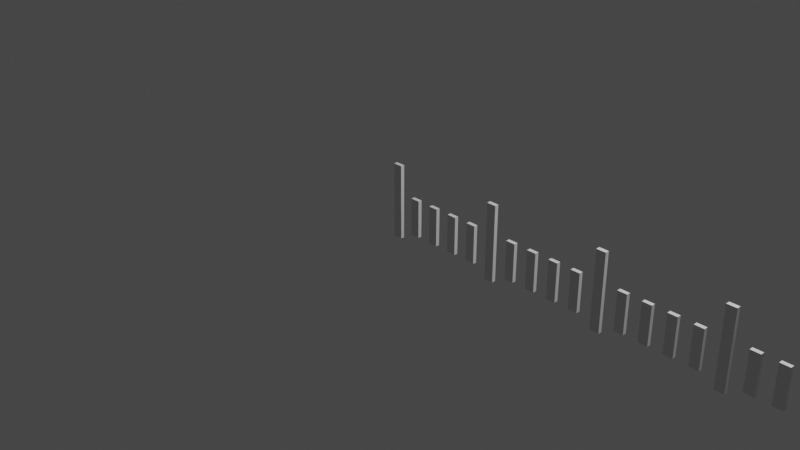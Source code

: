 # Source: ruler.blend  (saved by Blender 3.4.6; exported with 4.5.12 LTS)
import bpy
from mathutils import Matrix  # noqa: F401  (used for matrix-valued properties, if any)

bpy.ops.wm.read_factory_settings(use_empty=True)
scene = bpy.context.scene
scene.name = 'Scene'

# ---- collections
col_collection = bpy.data.collections.new('Collection'); scene.collection.children.link(col_collection)

# ---- world
world_world = bpy.data.worlds.new('World'); scene.world = world_world
world_world.use_nodes = True; world_world.node_tree.nodes.clear()
_N = world_world.node_tree.nodes; _L = world_world.node_tree.links
n0 = _N.new('ShaderNodeOutputWorld'); n0.name = 'World Output'; n0.location = (300, 300)
n1 = _N.new('ShaderNodeBackground'); n1.name = 'Background'; n1.location = (10, 300)
n1.inputs[0].default_value = (0.05088, 0.05088, 0.05088, 1.0)
_L.new(n1.outputs[0], n0.inputs[0])
n0.is_active_output = True
world_world.color = (0.05088, 0.05088, 0.05088)
world_world.use_sun_shadow = False
world_world.sun_shadow_jitter_overblur = 0.0

# ---- cameras
cam_camera = bpy.data.cameras.new('Camera')
cam_camera.clip_end = 100.0
cam_camera.ortho_scale = 7.314

# ---- lights
light_light = bpy.data.lights.new('Light', 'POINT')
light_light.transmission_factor = 0.0
light_light.energy = 1000.0
light_light.shadow_soft_size = 0.1
light_light.shadow_maximum_resolution = 0.006
light_light.use_absolute_resolution = True

# ---- meshes
me_cube_022 = bpy.data.meshes.new('Cube.022')
me_cube_022.from_pydata([(-0.05, -0.02, -0.4), (-0.05, -0.02, 0.4), (-0.05, 0.02, -0.4), (-0.05, 0.02, 0.4), (0.05, -0.02, -0.4), (0.05, -0.02, 0.4), (0.05, 0.02, -0.4), (0.05, 0.02, 0.4)], [], [(0, 1, 3, 2), (2, 3, 7, 6), (6, 7, 5, 4), (4, 5, 1, 0), (2, 6, 4, 0), (7, 3, 1, 5)])
_uv = me_cube_022.uv_layers.new(name='UVMap')
_uv.uv.foreach_set('vector', [0.375, 0.0, 0.625, 0.0, 0.625, 0.25, 0.375, 0.25, 0.375, 0.25, 0.625, 0.25, 0.625, 0.5, 0.375, 0.5, 0.375, 0.5, 0.625, 0.5, 0.625, 0.75, 0.375, 0.75, 0.375, 0.75, 0.625, 0.75, 0.625, 1.0, 0.375, 1.0, 0.125, 0.5, 0.375, 0.5, 0.375, 0.75, 0.125, 0.75, 0.625, 0.5, 0.875, 0.5, 0.875, 0.75, 0.625, 0.75])
me_cube_022.update()
me_cube_023 = bpy.data.meshes.new('Cube.023')
me_cube_023.from_pydata([(-0.05, -0.02, -0.2), (-0.05, -0.02, 0.2), (-0.05, 0.02, -0.2), (-0.05, 0.02, 0.2), (0.05, -0.02, -0.2), (0.05, -0.02, 0.2), (0.05, 0.02, -0.2), (0.05, 0.02, 0.2)], [], [(0, 1, 3, 2), (2, 3, 7, 6), (6, 7, 5, 4), (4, 5, 1, 0), (2, 6, 4, 0), (7, 3, 1, 5)])
_uv = me_cube_023.uv_layers.new(name='UVMap')
_uv.uv.foreach_set('vector', [0.375, 0.0, 0.625, 0.0, 0.625, 0.25, 0.375, 0.25, 0.375, 0.25, 0.625, 0.25, 0.625, 0.5, 0.375, 0.5, 0.375, 0.5, 0.625, 0.5, 0.625, 0.75, 0.375, 0.75, 0.375, 0.75, 0.625, 0.75, 0.625, 1.0, 0.375, 1.0, 0.125, 0.5, 0.375, 0.5, 0.375, 0.75, 0.125, 0.75, 0.625, 0.5, 0.875, 0.5, 0.875, 0.75, 0.625, 0.75])
me_cube_023.update()
me_cube_024 = bpy.data.meshes.new('Cube.024')
me_cube_024.from_pydata([(-0.05, -0.02, -0.2), (-0.05, -0.02, 0.2), (-0.05, 0.02, -0.2), (-0.05, 0.02, 0.2), (0.05, -0.02, -0.2), (0.05, -0.02, 0.2), (0.05, 0.02, -0.2), (0.05, 0.02, 0.2)], [], [(0, 1, 3, 2), (2, 3, 7, 6), (6, 7, 5, 4), (4, 5, 1, 0), (2, 6, 4, 0), (7, 3, 1, 5)])
_uv = me_cube_024.uv_layers.new(name='UVMap')
_uv.uv.foreach_set('vector', [0.375, 0.0, 0.625, 0.0, 0.625, 0.25, 0.375, 0.25, 0.375, 0.25, 0.625, 0.25, 0.625, 0.5, 0.375, 0.5, 0.375, 0.5, 0.625, 0.5, 0.625, 0.75, 0.375, 0.75, 0.375, 0.75, 0.625, 0.75, 0.625, 1.0, 0.375, 1.0, 0.125, 0.5, 0.375, 0.5, 0.375, 0.75, 0.125, 0.75, 0.625, 0.5, 0.875, 0.5, 0.875, 0.75, 0.625, 0.75])
me_cube_024.update()
me_cube_025 = bpy.data.meshes.new('Cube.025')
me_cube_025.from_pydata([(-0.05, -0.02, -0.2), (-0.05, -0.02, 0.2), (-0.05, 0.02, -0.2), (-0.05, 0.02, 0.2), (0.05, -0.02, -0.2), (0.05, -0.02, 0.2), (0.05, 0.02, -0.2), (0.05, 0.02, 0.2)], [], [(0, 1, 3, 2), (2, 3, 7, 6), (6, 7, 5, 4), (4, 5, 1, 0), (2, 6, 4, 0), (7, 3, 1, 5)])
_uv = me_cube_025.uv_layers.new(name='UVMap')
_uv.uv.foreach_set('vector', [0.375, 0.0, 0.625, 0.0, 0.625, 0.25, 0.375, 0.25, 0.375, 0.25, 0.625, 0.25, 0.625, 0.5, 0.375, 0.5, 0.375, 0.5, 0.625, 0.5, 0.625, 0.75, 0.375, 0.75, 0.375, 0.75, 0.625, 0.75, 0.625, 1.0, 0.375, 1.0, 0.125, 0.5, 0.375, 0.5, 0.375, 0.75, 0.125, 0.75, 0.625, 0.5, 0.875, 0.5, 0.875, 0.75, 0.625, 0.75])
me_cube_025.update()
me_cube_026 = bpy.data.meshes.new('Cube.026')
me_cube_026.from_pydata([(-0.05, -0.02, -0.2), (-0.05, -0.02, 0.2), (-0.05, 0.02, -0.2), (-0.05, 0.02, 0.2), (0.05, -0.02, -0.2), (0.05, -0.02, 0.2), (0.05, 0.02, -0.2), (0.05, 0.02, 0.2)], [], [(0, 1, 3, 2), (2, 3, 7, 6), (6, 7, 5, 4), (4, 5, 1, 0), (2, 6, 4, 0), (7, 3, 1, 5)])
_uv = me_cube_026.uv_layers.new(name='UVMap')
_uv.uv.foreach_set('vector', [0.375, 0.0, 0.625, 0.0, 0.625, 0.25, 0.375, 0.25, 0.375, 0.25, 0.625, 0.25, 0.625, 0.5, 0.375, 0.5, 0.375, 0.5, 0.625, 0.5, 0.625, 0.75, 0.375, 0.75, 0.375, 0.75, 0.625, 0.75, 0.625, 1.0, 0.375, 1.0, 0.125, 0.5, 0.375, 0.5, 0.375, 0.75, 0.125, 0.75, 0.625, 0.5, 0.875, 0.5, 0.875, 0.75, 0.625, 0.75])
me_cube_026.update()
me_cube_027 = bpy.data.meshes.new('Cube.027')
me_cube_027.from_pydata([(-0.05, -0.02, -0.4), (-0.05, -0.02, 0.4), (-0.05, 0.02, -0.4), (-0.05, 0.02, 0.4), (0.05, -0.02, -0.4), (0.05, -0.02, 0.4), (0.05, 0.02, -0.4), (0.05, 0.02, 0.4)], [], [(0, 1, 3, 2), (2, 3, 7, 6), (6, 7, 5, 4), (4, 5, 1, 0), (2, 6, 4, 0), (7, 3, 1, 5)])
_uv = me_cube_027.uv_layers.new(name='UVMap')
_uv.uv.foreach_set('vector', [0.375, 0.0, 0.625, 0.0, 0.625, 0.25, 0.375, 0.25, 0.375, 0.25, 0.625, 0.25, 0.625, 0.5, 0.375, 0.5, 0.375, 0.5, 0.625, 0.5, 0.625, 0.75, 0.375, 0.75, 0.375, 0.75, 0.625, 0.75, 0.625, 1.0, 0.375, 1.0, 0.125, 0.5, 0.375, 0.5, 0.375, 0.75, 0.125, 0.75, 0.625, 0.5, 0.875, 0.5, 0.875, 0.75, 0.625, 0.75])
me_cube_027.update()
me_cube_028 = bpy.data.meshes.new('Cube.028')
me_cube_028.from_pydata([(-0.05, -0.02, -0.2), (-0.05, -0.02, 0.2), (-0.05, 0.02, -0.2), (-0.05, 0.02, 0.2), (0.05, -0.02, -0.2), (0.05, -0.02, 0.2), (0.05, 0.02, -0.2), (0.05, 0.02, 0.2)], [], [(0, 1, 3, 2), (2, 3, 7, 6), (6, 7, 5, 4), (4, 5, 1, 0), (2, 6, 4, 0), (7, 3, 1, 5)])
_uv = me_cube_028.uv_layers.new(name='UVMap')
_uv.uv.foreach_set('vector', [0.375, 0.0, 0.625, 0.0, 0.625, 0.25, 0.375, 0.25, 0.375, 0.25, 0.625, 0.25, 0.625, 0.5, 0.375, 0.5, 0.375, 0.5, 0.625, 0.5, 0.625, 0.75, 0.375, 0.75, 0.375, 0.75, 0.625, 0.75, 0.625, 1.0, 0.375, 1.0, 0.125, 0.5, 0.375, 0.5, 0.375, 0.75, 0.125, 0.75, 0.625, 0.5, 0.875, 0.5, 0.875, 0.75, 0.625, 0.75])
me_cube_028.update()
me_cube_029 = bpy.data.meshes.new('Cube.029')
me_cube_029.from_pydata([(-0.05, -0.02, -0.2), (-0.05, -0.02, 0.2), (-0.05, 0.02, -0.2), (-0.05, 0.02, 0.2), (0.05, -0.02, -0.2), (0.05, -0.02, 0.2), (0.05, 0.02, -0.2), (0.05, 0.02, 0.2)], [], [(0, 1, 3, 2), (2, 3, 7, 6), (6, 7, 5, 4), (4, 5, 1, 0), (2, 6, 4, 0), (7, 3, 1, 5)])
_uv = me_cube_029.uv_layers.new(name='UVMap')
_uv.uv.foreach_set('vector', [0.375, 0.0, 0.625, 0.0, 0.625, 0.25, 0.375, 0.25, 0.375, 0.25, 0.625, 0.25, 0.625, 0.5, 0.375, 0.5, 0.375, 0.5, 0.625, 0.5, 0.625, 0.75, 0.375, 0.75, 0.375, 0.75, 0.625, 0.75, 0.625, 1.0, 0.375, 1.0, 0.125, 0.5, 0.375, 0.5, 0.375, 0.75, 0.125, 0.75, 0.625, 0.5, 0.875, 0.5, 0.875, 0.75, 0.625, 0.75])
me_cube_029.update()
me_cube_030 = bpy.data.meshes.new('Cube.030')
me_cube_030.from_pydata([(-0.05, -0.02, -0.2), (-0.05, -0.02, 0.2), (-0.05, 0.02, -0.2), (-0.05, 0.02, 0.2), (0.05, -0.02, -0.2), (0.05, -0.02, 0.2), (0.05, 0.02, -0.2), (0.05, 0.02, 0.2)], [], [(0, 1, 3, 2), (2, 3, 7, 6), (6, 7, 5, 4), (4, 5, 1, 0), (2, 6, 4, 0), (7, 3, 1, 5)])
_uv = me_cube_030.uv_layers.new(name='UVMap')
_uv.uv.foreach_set('vector', [0.375, 0.0, 0.625, 0.0, 0.625, 0.25, 0.375, 0.25, 0.375, 0.25, 0.625, 0.25, 0.625, 0.5, 0.375, 0.5, 0.375, 0.5, 0.625, 0.5, 0.625, 0.75, 0.375, 0.75, 0.375, 0.75, 0.625, 0.75, 0.625, 1.0, 0.375, 1.0, 0.125, 0.5, 0.375, 0.5, 0.375, 0.75, 0.125, 0.75, 0.625, 0.5, 0.875, 0.5, 0.875, 0.75, 0.625, 0.75])
me_cube_030.update()
me_cube_031 = bpy.data.meshes.new('Cube.031')
me_cube_031.from_pydata([(-0.05, -0.02, -0.2), (-0.05, -0.02, 0.2), (-0.05, 0.02, -0.2), (-0.05, 0.02, 0.2), (0.05, -0.02, -0.2), (0.05, -0.02, 0.2), (0.05, 0.02, -0.2), (0.05, 0.02, 0.2)], [], [(0, 1, 3, 2), (2, 3, 7, 6), (6, 7, 5, 4), (4, 5, 1, 0), (2, 6, 4, 0), (7, 3, 1, 5)])
_uv = me_cube_031.uv_layers.new(name='UVMap')
_uv.uv.foreach_set('vector', [0.375, 0.0, 0.625, 0.0, 0.625, 0.25, 0.375, 0.25, 0.375, 0.25, 0.625, 0.25, 0.625, 0.5, 0.375, 0.5, 0.375, 0.5, 0.625, 0.5, 0.625, 0.75, 0.375, 0.75, 0.375, 0.75, 0.625, 0.75, 0.625, 1.0, 0.375, 1.0, 0.125, 0.5, 0.375, 0.5, 0.375, 0.75, 0.125, 0.75, 0.625, 0.5, 0.875, 0.5, 0.875, 0.75, 0.625, 0.75])
me_cube_031.update()
me_cube_032 = bpy.data.meshes.new('Cube.032')
me_cube_032.from_pydata([(-0.05, -0.02, -0.4), (-0.05, -0.02, 0.4), (-0.05, 0.02, -0.4), (-0.05, 0.02, 0.4), (0.05, -0.02, -0.4), (0.05, -0.02, 0.4), (0.05, 0.02, -0.4), (0.05, 0.02, 0.4)], [], [(0, 1, 3, 2), (2, 3, 7, 6), (6, 7, 5, 4), (4, 5, 1, 0), (2, 6, 4, 0), (7, 3, 1, 5)])
_uv = me_cube_032.uv_layers.new(name='UVMap')
_uv.uv.foreach_set('vector', [0.375, 0.0, 0.625, 0.0, 0.625, 0.25, 0.375, 0.25, 0.375, 0.25, 0.625, 0.25, 0.625, 0.5, 0.375, 0.5, 0.375, 0.5, 0.625, 0.5, 0.625, 0.75, 0.375, 0.75, 0.375, 0.75, 0.625, 0.75, 0.625, 1.0, 0.375, 1.0, 0.125, 0.5, 0.375, 0.5, 0.375, 0.75, 0.125, 0.75, 0.625, 0.5, 0.875, 0.5, 0.875, 0.75, 0.625, 0.75])
me_cube_032.update()
me_cube_033 = bpy.data.meshes.new('Cube.033')
me_cube_033.from_pydata([(-0.05, -0.02, -0.2), (-0.05, -0.02, 0.2), (-0.05, 0.02, -0.2), (-0.05, 0.02, 0.2), (0.05, -0.02, -0.2), (0.05, -0.02, 0.2), (0.05, 0.02, -0.2), (0.05, 0.02, 0.2)], [], [(0, 1, 3, 2), (2, 3, 7, 6), (6, 7, 5, 4), (4, 5, 1, 0), (2, 6, 4, 0), (7, 3, 1, 5)])
_uv = me_cube_033.uv_layers.new(name='UVMap')
_uv.uv.foreach_set('vector', [0.375, 0.0, 0.625, 0.0, 0.625, 0.25, 0.375, 0.25, 0.375, 0.25, 0.625, 0.25, 0.625, 0.5, 0.375, 0.5, 0.375, 0.5, 0.625, 0.5, 0.625, 0.75, 0.375, 0.75, 0.375, 0.75, 0.625, 0.75, 0.625, 1.0, 0.375, 1.0, 0.125, 0.5, 0.375, 0.5, 0.375, 0.75, 0.125, 0.75, 0.625, 0.5, 0.875, 0.5, 0.875, 0.75, 0.625, 0.75])
me_cube_033.update()
me_cube_034 = bpy.data.meshes.new('Cube.034')
me_cube_034.from_pydata([(-0.05, -0.02, -0.2), (-0.05, -0.02, 0.2), (-0.05, 0.02, -0.2), (-0.05, 0.02, 0.2), (0.05, -0.02, -0.2), (0.05, -0.02, 0.2), (0.05, 0.02, -0.2), (0.05, 0.02, 0.2)], [], [(0, 1, 3, 2), (2, 3, 7, 6), (6, 7, 5, 4), (4, 5, 1, 0), (2, 6, 4, 0), (7, 3, 1, 5)])
_uv = me_cube_034.uv_layers.new(name='UVMap')
_uv.uv.foreach_set('vector', [0.375, 0.0, 0.625, 0.0, 0.625, 0.25, 0.375, 0.25, 0.375, 0.25, 0.625, 0.25, 0.625, 0.5, 0.375, 0.5, 0.375, 0.5, 0.625, 0.5, 0.625, 0.75, 0.375, 0.75, 0.375, 0.75, 0.625, 0.75, 0.625, 1.0, 0.375, 1.0, 0.125, 0.5, 0.375, 0.5, 0.375, 0.75, 0.125, 0.75, 0.625, 0.5, 0.875, 0.5, 0.875, 0.75, 0.625, 0.75])
me_cube_034.update()
me_cube_035 = bpy.data.meshes.new('Cube.035')
me_cube_035.from_pydata([(-0.05, -0.02, -0.2), (-0.05, -0.02, 0.2), (-0.05, 0.02, -0.2), (-0.05, 0.02, 0.2), (0.05, -0.02, -0.2), (0.05, -0.02, 0.2), (0.05, 0.02, -0.2), (0.05, 0.02, 0.2)], [], [(0, 1, 3, 2), (2, 3, 7, 6), (6, 7, 5, 4), (4, 5, 1, 0), (2, 6, 4, 0), (7, 3, 1, 5)])
_uv = me_cube_035.uv_layers.new(name='UVMap')
_uv.uv.foreach_set('vector', [0.375, 0.0, 0.625, 0.0, 0.625, 0.25, 0.375, 0.25, 0.375, 0.25, 0.625, 0.25, 0.625, 0.5, 0.375, 0.5, 0.375, 0.5, 0.625, 0.5, 0.625, 0.75, 0.375, 0.75, 0.375, 0.75, 0.625, 0.75, 0.625, 1.0, 0.375, 1.0, 0.125, 0.5, 0.375, 0.5, 0.375, 0.75, 0.125, 0.75, 0.625, 0.5, 0.875, 0.5, 0.875, 0.75, 0.625, 0.75])
me_cube_035.update()
me_cube_036 = bpy.data.meshes.new('Cube.036')
me_cube_036.from_pydata([(-0.05, -0.02, -0.2), (-0.05, -0.02, 0.2), (-0.05, 0.02, -0.2), (-0.05, 0.02, 0.2), (0.05, -0.02, -0.2), (0.05, -0.02, 0.2), (0.05, 0.02, -0.2), (0.05, 0.02, 0.2)], [], [(0, 1, 3, 2), (2, 3, 7, 6), (6, 7, 5, 4), (4, 5, 1, 0), (2, 6, 4, 0), (7, 3, 1, 5)])
_uv = me_cube_036.uv_layers.new(name='UVMap')
_uv.uv.foreach_set('vector', [0.375, 0.0, 0.625, 0.0, 0.625, 0.25, 0.375, 0.25, 0.375, 0.25, 0.625, 0.25, 0.625, 0.5, 0.375, 0.5, 0.375, 0.5, 0.625, 0.5, 0.625, 0.75, 0.375, 0.75, 0.375, 0.75, 0.625, 0.75, 0.625, 1.0, 0.375, 1.0, 0.125, 0.5, 0.375, 0.5, 0.375, 0.75, 0.125, 0.75, 0.625, 0.5, 0.875, 0.5, 0.875, 0.75, 0.625, 0.75])
me_cube_036.update()
me_cube_037 = bpy.data.meshes.new('Cube.037')
me_cube_037.from_pydata([(-0.05, -0.02, -0.4), (-0.05, -0.02, 0.4), (-0.05, 0.02, -0.4), (-0.05, 0.02, 0.4), (0.05, -0.02, -0.4), (0.05, -0.02, 0.4), (0.05, 0.02, -0.4), (0.05, 0.02, 0.4)], [], [(0, 1, 3, 2), (2, 3, 7, 6), (6, 7, 5, 4), (4, 5, 1, 0), (2, 6, 4, 0), (7, 3, 1, 5)])
_uv = me_cube_037.uv_layers.new(name='UVMap')
_uv.uv.foreach_set('vector', [0.375, 0.0, 0.625, 0.0, 0.625, 0.25, 0.375, 0.25, 0.375, 0.25, 0.625, 0.25, 0.625, 0.5, 0.375, 0.5, 0.375, 0.5, 0.625, 0.5, 0.625, 0.75, 0.375, 0.75, 0.375, 0.75, 0.625, 0.75, 0.625, 1.0, 0.375, 1.0, 0.125, 0.5, 0.375, 0.5, 0.375, 0.75, 0.125, 0.75, 0.625, 0.5, 0.875, 0.5, 0.875, 0.75, 0.625, 0.75])
me_cube_037.update()
me_cube_038 = bpy.data.meshes.new('Cube.038')
me_cube_038.from_pydata([(-0.05, -0.02, -0.2), (-0.05, -0.02, 0.2), (-0.05, 0.02, -0.2), (-0.05, 0.02, 0.2), (0.05, -0.02, -0.2), (0.05, -0.02, 0.2), (0.05, 0.02, -0.2), (0.05, 0.02, 0.2)], [], [(0, 1, 3, 2), (2, 3, 7, 6), (6, 7, 5, 4), (4, 5, 1, 0), (2, 6, 4, 0), (7, 3, 1, 5)])
_uv = me_cube_038.uv_layers.new(name='UVMap')
_uv.uv.foreach_set('vector', [0.375, 0.0, 0.625, 0.0, 0.625, 0.25, 0.375, 0.25, 0.375, 0.25, 0.625, 0.25, 0.625, 0.5, 0.375, 0.5, 0.375, 0.5, 0.625, 0.5, 0.625, 0.75, 0.375, 0.75, 0.375, 0.75, 0.625, 0.75, 0.625, 1.0, 0.375, 1.0, 0.125, 0.5, 0.375, 0.5, 0.375, 0.75, 0.125, 0.75, 0.625, 0.5, 0.875, 0.5, 0.875, 0.75, 0.625, 0.75])
me_cube_038.update()
me_cube_039 = bpy.data.meshes.new('Cube.039')
me_cube_039.from_pydata([(-0.05, -0.02, -0.2), (-0.05, -0.02, 0.2), (-0.05, 0.02, -0.2), (-0.05, 0.02, 0.2), (0.05, -0.02, -0.2), (0.05, -0.02, 0.2), (0.05, 0.02, -0.2), (0.05, 0.02, 0.2)], [], [(0, 1, 3, 2), (2, 3, 7, 6), (6, 7, 5, 4), (4, 5, 1, 0), (2, 6, 4, 0), (7, 3, 1, 5)])
_uv = me_cube_039.uv_layers.new(name='UVMap')
_uv.uv.foreach_set('vector', [0.375, 0.0, 0.625, 0.0, 0.625, 0.25, 0.375, 0.25, 0.375, 0.25, 0.625, 0.25, 0.625, 0.5, 0.375, 0.5, 0.375, 0.5, 0.625, 0.5, 0.625, 0.75, 0.375, 0.75, 0.375, 0.75, 0.625, 0.75, 0.625, 1.0, 0.375, 1.0, 0.125, 0.5, 0.375, 0.5, 0.375, 0.75, 0.125, 0.75, 0.625, 0.5, 0.875, 0.5, 0.875, 0.75, 0.625, 0.75])
me_cube_039.update()
me_cube_040 = bpy.data.meshes.new('Cube.040')
me_cube_040.from_pydata([(-0.05, -0.02, -0.2), (-0.05, -0.02, 0.2), (-0.05, 0.02, -0.2), (-0.05, 0.02, 0.2), (0.05, -0.02, -0.2), (0.05, -0.02, 0.2), (0.05, 0.02, -0.2), (0.05, 0.02, 0.2)], [], [(0, 1, 3, 2), (2, 3, 7, 6), (6, 7, 5, 4), (4, 5, 1, 0), (2, 6, 4, 0), (7, 3, 1, 5)])
_uv = me_cube_040.uv_layers.new(name='UVMap')
_uv.uv.foreach_set('vector', [0.375, 0.0, 0.625, 0.0, 0.625, 0.25, 0.375, 0.25, 0.375, 0.25, 0.625, 0.25, 0.625, 0.5, 0.375, 0.5, 0.375, 0.5, 0.625, 0.5, 0.625, 0.75, 0.375, 0.75, 0.375, 0.75, 0.625, 0.75, 0.625, 1.0, 0.375, 1.0, 0.125, 0.5, 0.375, 0.5, 0.375, 0.75, 0.125, 0.75, 0.625, 0.5, 0.875, 0.5, 0.875, 0.75, 0.625, 0.75])
me_cube_040.update()
me_cube_041 = bpy.data.meshes.new('Cube.041')
me_cube_041.from_pydata([(-0.05, -0.02, -0.2), (-0.05, -0.02, 0.2), (-0.05, 0.02, -0.2), (-0.05, 0.02, 0.2), (0.05, -0.02, -0.2), (0.05, -0.02, 0.2), (0.05, 0.02, -0.2), (0.05, 0.02, 0.2)], [], [(0, 1, 3, 2), (2, 3, 7, 6), (6, 7, 5, 4), (4, 5, 1, 0), (2, 6, 4, 0), (7, 3, 1, 5)])
_uv = me_cube_041.uv_layers.new(name='UVMap')
_uv.uv.foreach_set('vector', [0.375, 0.0, 0.625, 0.0, 0.625, 0.25, 0.375, 0.25, 0.375, 0.25, 0.625, 0.25, 0.625, 0.5, 0.375, 0.5, 0.375, 0.5, 0.625, 0.5, 0.625, 0.75, 0.375, 0.75, 0.375, 0.75, 0.625, 0.75, 0.625, 1.0, 0.375, 1.0, 0.125, 0.5, 0.375, 0.5, 0.375, 0.75, 0.125, 0.75, 0.625, 0.5, 0.875, 0.5, 0.875, 0.75, 0.625, 0.75])
me_cube_041.update()
me_cube_042 = bpy.data.meshes.new('Cube.042')
me_cube_042.from_pydata([(-0.05, -0.02, -0.4), (-0.05, -0.02, 0.4), (-0.05, 0.02, -0.4), (-0.05, 0.02, 0.4), (0.05, -0.02, -0.4), (0.05, -0.02, 0.4), (0.05, 0.02, -0.4), (0.05, 0.02, 0.4)], [], [(0, 1, 3, 2), (2, 3, 7, 6), (6, 7, 5, 4), (4, 5, 1, 0), (2, 6, 4, 0), (7, 3, 1, 5)])
_uv = me_cube_042.uv_layers.new(name='UVMap')
_uv.uv.foreach_set('vector', [0.375, 0.0, 0.625, 0.0, 0.625, 0.25, 0.375, 0.25, 0.375, 0.25, 0.625, 0.25, 0.625, 0.5, 0.375, 0.5, 0.375, 0.5, 0.625, 0.5, 0.625, 0.75, 0.375, 0.75, 0.375, 0.75, 0.625, 0.75, 0.625, 1.0, 0.375, 1.0, 0.125, 0.5, 0.375, 0.5, 0.375, 0.75, 0.125, 0.75, 0.625, 0.5, 0.875, 0.5, 0.875, 0.75, 0.625, 0.75])
me_cube_042.update()

# ---- objects
ob_light = bpy.data.objects.new('Light', light_light)
ob_camera = bpy.data.objects.new('Camera', cam_camera)
ob_rulermark = bpy.data.objects.new('RulerMark', me_cube_022)
ob_rulermark_001 = bpy.data.objects.new('RulerMark.001', me_cube_023)
ob_rulermark_002 = bpy.data.objects.new('RulerMark.002', me_cube_024)
ob_rulermark_003 = bpy.data.objects.new('RulerMark.003', me_cube_025)
ob_rulermark_004 = bpy.data.objects.new('RulerMark.004', me_cube_026)
ob_rulermark_005 = bpy.data.objects.new('RulerMark.005', me_cube_027)
ob_rulermark_006 = bpy.data.objects.new('RulerMark.006', me_cube_028)
ob_rulermark_007 = bpy.data.objects.new('RulerMark.007', me_cube_029)
ob_rulermark_008 = bpy.data.objects.new('RulerMark.008', me_cube_030)
ob_rulermark_009 = bpy.data.objects.new('RulerMark.009', me_cube_031)
ob_rulermark_010 = bpy.data.objects.new('RulerMark.010', me_cube_032)
ob_rulermark_011 = bpy.data.objects.new('RulerMark.011', me_cube_033)
ob_rulermark_012 = bpy.data.objects.new('RulerMark.012', me_cube_034)
ob_rulermark_013 = bpy.data.objects.new('RulerMark.013', me_cube_035)
ob_rulermark_014 = bpy.data.objects.new('RulerMark.014', me_cube_036)
ob_rulermark_015 = bpy.data.objects.new('RulerMark.015', me_cube_037)
ob_rulermark_016 = bpy.data.objects.new('RulerMark.016', me_cube_038)
ob_rulermark_017 = bpy.data.objects.new('RulerMark.017', me_cube_039)
ob_rulermark_018 = bpy.data.objects.new('RulerMark.018', me_cube_040)
ob_rulermark_019 = bpy.data.objects.new('RulerMark.019', me_cube_041)
ob_rulermark_020 = bpy.data.objects.new('RulerMark.020', me_cube_042)

# ---- transforms, parenting, visibility, modifiers, constraints
ob_light.location = (4.076, 1.005, 5.904)
ob_light.rotation_euler = (0.6503, 0.05522, 1.866)
ob_light.lock_rotations_4d = False
ob_light.empty_display_type = 'ARROWS'
ob_light.color = (0.0, 0.0, 0.0, 0.0)
ob_light.lineart.crease_threshold = 0.0
ob_camera.location = (7.359, -6.926, 4.958)
ob_camera.rotation_euler = (1.109, 0.0, 0.8149)
ob_camera.lock_rotations_4d = False
ob_camera.empty_display_type = 'ARROWS'
ob_camera.color = (0.0, 0.0, 0.0, 0.0)
ob_camera.display_type = 'WIRE'
ob_camera.lineart.crease_threshold = 0.0
ob_rulermark.location = (0.0, 0.0, 0.2)
ob_rulermark_001.location = (0.25, 0.0, 0.1)
ob_rulermark_002.location = (0.5, 0.0, 0.1)
ob_rulermark_003.location = (0.75, 0.0, 0.1)
ob_rulermark_004.location = (1.0, 0.0, 0.1)
ob_rulermark_005.location = (1.25, 0.0, 0.2)
ob_rulermark_006.location = (1.5, 0.0, 0.1)
ob_rulermark_007.location = (1.75, 0.0, 0.1)
ob_rulermark_008.location = (2.0, 0.0, 0.1)
ob_rulermark_009.location = (2.25, 0.0, 0.1)
ob_rulermark_010.location = (2.5, 0.0, 0.2)
ob_rulermark_011.location = (2.75, 0.0, 0.1)
ob_rulermark_012.location = (3.0, 0.0, 0.1)
ob_rulermark_013.location = (3.25, 0.0, 0.1)
ob_rulermark_014.location = (3.5, 0.0, 0.1)
ob_rulermark_015.location = (3.75, 0.0, 0.2)
ob_rulermark_016.location = (4.0, 0.0, 0.1)
ob_rulermark_017.location = (4.25, 0.0, 0.1)
ob_rulermark_018.location = (4.5, 0.0, 0.1)
ob_rulermark_019.location = (4.75, 0.0, 0.1)
ob_rulermark_020.location = (5.0, 0.0, 0.2)

# ---- collection membership
col_collection.objects.link(ob_light)
col_collection.objects.link(ob_camera)
col_collection.objects.link(ob_rulermark)
col_collection.objects.link(ob_rulermark_001)
col_collection.objects.link(ob_rulermark_002)
col_collection.objects.link(ob_rulermark_003)
col_collection.objects.link(ob_rulermark_004)
col_collection.objects.link(ob_rulermark_005)
col_collection.objects.link(ob_rulermark_006)
col_collection.objects.link(ob_rulermark_007)
col_collection.objects.link(ob_rulermark_008)
col_collection.objects.link(ob_rulermark_009)
col_collection.objects.link(ob_rulermark_010)
col_collection.objects.link(ob_rulermark_011)
col_collection.objects.link(ob_rulermark_012)
col_collection.objects.link(ob_rulermark_013)
col_collection.objects.link(ob_rulermark_014)
col_collection.objects.link(ob_rulermark_015)
col_collection.objects.link(ob_rulermark_016)
col_collection.objects.link(ob_rulermark_017)
col_collection.objects.link(ob_rulermark_018)
col_collection.objects.link(ob_rulermark_019)
col_collection.objects.link(ob_rulermark_020)

# ---- scene / render settings (as saved in the file)
scene.camera = ob_camera
scene.frame_start = 1; scene.frame_end = 250; scene.frame_set(1)
scene.render.engine = 'BLENDER_EEVEE_NEXT'
scene.cycles.sampling_pattern = 'TABULATED_SOBOL'
scene.cycles.use_light_tree = False
scene.view_settings.view_transform = 'Filmic'
bpy.context.view_layer.update()
